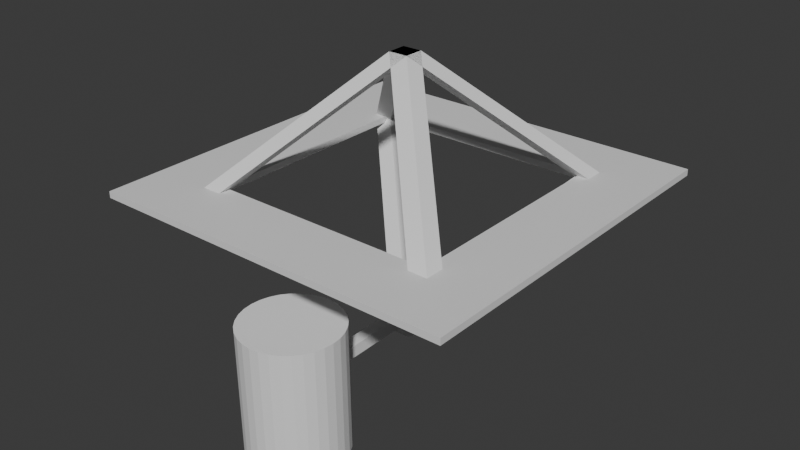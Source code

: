 # Source: square_drone.blend  (saved by Blender 4.5.88; exported with 4.5.12 LTS)
import bpy
from mathutils import Matrix  # noqa: F401  (used for matrix-valued properties, if any)

bpy.ops.wm.read_factory_settings(use_empty=True)
scene = bpy.context.scene
scene.name = 'Scene'

# ---- collections
col_collection = bpy.data.collections.new('Collection'); scene.collection.children.link(col_collection)
col_utils = bpy.data.collections.new('Utils'); scene.collection.children.link(col_utils)
col_utils.hide_render = True

# ---- materials (node trees are filled in below, after node groups)
mat_material = bpy.data.materials.new('Material')
mat_material.alpha_threshold = 0.0
mat_material.roughness = 0.5
mat_material.line_color = (0.0, 0.0, 0.0, 1.0)

# ---- node groups
ng_smooth_by_angle = bpy.data.node_groups.new('Smooth by Angle', 'GeometryNodeTree')
_s = ng_smooth_by_angle.interface.new_socket(name='Mesh', in_out='OUTPUT', socket_type='NodeSocketGeometry')
_s = ng_smooth_by_angle.interface.new_socket(name='Mesh', in_out='INPUT', socket_type='NodeSocketGeometry')
_s = ng_smooth_by_angle.interface.new_socket(name='Angle', in_out='INPUT', socket_type='NodeSocketFloat')
_s.subtype = 'ANGLE'
_s.default_value = 0.5236
_s.min_value = 0.0
_s.max_value = 3.142
_s.description = 'Maximum face angle for smooth edges'
_s = ng_smooth_by_angle.interface.new_socket(name='Ignore Sharpness', in_out='INPUT', socket_type='NodeSocketBool')
_s.force_non_field = True
ng_smooth_by_angle.description = 'Set the sharpness of mesh edges based on the angle between the neighboring faces'
ng_smooth_by_angle.is_modifier = True
_N = ng_smooth_by_angle.nodes; _L = ng_smooth_by_angle.links
n0 = _N.new('GeometryNodeSetShadeSmooth'); n0.name = 'Set Shade Smooth'; n0.location = (120, -80)
n0.domain = 'EDGE'
n1 = _N.new('GeometryNodeSetShadeSmooth'); n1.name = 'Set Shade Smooth.001'; n1.location = (300, -80)
n2 = _N.new('NodeGroupOutput'); n2.name = 'Group Output'; n2.location = (480, -80)
n3 = _N.new('GeometryNodeInputMeshEdgeAngle'); n3.name = 'Edge Angle'; n3.location = (-440, -240)
n4 = _N.new('NodeGroupInput'); n4.name = 'Group Input'; n4.location = (-80, -80)
n5 = _N.new('GeometryNodeInputEdgeSmooth'); n5.name = 'Is Edge Smooth'; n5.location = (-260, -120)
n6 = _N.new('GeometryNodeInputShadeSmooth'); n6.name = 'Is Shade Smooth'; n6.location = (-440, -397)
n7 = _N.new('FunctionNodeCompare'); n7.name = 'Compare'; n7.location = (-260, -260)
n7.operation = 'LESS_EQUAL'
n7.inputs[6].default_value = (0.0, 0.0, 0.0, 0.0)
n7.inputs[7].default_value = (0.0, 0.0, 0.0, 0.0)
n8 = _N.new('FunctionNodeBooleanMath'); n8.name = 'Boolean Math.001'; n8.location = (-80, -260)
n9 = _N.new('NodeGroupInput'); n9.name = 'Group Input.001'; n9.location = (-440, -329)
n10 = _N.new('NodeGroupInput'); n10.name = 'Group Input.002'; n10.location = (-259, -189)
n11 = _N.new('FunctionNodeBooleanMath'); n11.name = 'Boolean Math'; n11.location = (-80, -149)
n11.operation = 'OR'
n12 = _N.new('FunctionNodeBooleanMath'); n12.name = 'Boolean Math.002'; n12.location = (-260, -380)
n12.operation = 'OR'
n13 = _N.new('NodeGroupInput'); n13.name = 'Group Input.003'; n13.location = (-440, -460)
_L.new(n3.outputs[0], n7.inputs[0])
_L.new(n1.outputs[0], n2.inputs[0])
_L.new(n9.outputs[1], n7.inputs[1])
_L.new(n7.outputs[0], n8.inputs[0])
_L.new(n4.outputs[0], n0.inputs[0])
_L.new(n0.outputs[0], n1.inputs[0])
_L.new(n8.outputs[0], n0.inputs[2])
_L.new(n10.outputs[2], n11.inputs[1])
_L.new(n5.outputs[0], n11.inputs[0])
_L.new(n11.outputs[0], n0.inputs[1])
_L.new(n13.outputs[2], n12.inputs[1])
_L.new(n6.outputs[0], n12.inputs[0])
_L.new(n12.outputs[0], n8.inputs[1])
n2.is_active_output = True

# ---- material node trees
mat_material.use_nodes = True; mat_material.node_tree.nodes.clear()
_N = mat_material.node_tree.nodes; _L = mat_material.node_tree.links
n0 = _N.new('ShaderNodeOutputMaterial'); n0.name = 'Material Output'; n0.location = (200, 100)
n1 = _N.new('ShaderNodeBsdfPrincipled'); n1.name = 'Principled BSDF'; n1.location = (-200, 100)
n1.inputs[3].default_value = 1.45
_L.new(n1.outputs[0], n0.inputs[0])
n0.is_active_output = True

# ---- world
world_world = bpy.data.worlds.new('World'); scene.world = world_world
world_world.use_nodes = True; world_world.node_tree.nodes.clear()
_N = world_world.node_tree.nodes; _L = world_world.node_tree.links
n0 = _N.new('ShaderNodeOutputWorld'); n0.name = 'World Output'; n0.location = (200, 100)
n1 = _N.new('ShaderNodeBackground'); n1.name = 'Background'; n1.location = (-200, 100)
n1.inputs[0].default_value = (0.05088, 0.05088, 0.05088, 1.0)
_L.new(n1.outputs[0], n0.inputs[0])
n0.is_active_output = True
world_world.color = (0.05088, 0.05088, 0.05088)
world_world.sun_shadow_jitter_overblur = 0.0

# ---- meshes
me_cube = bpy.data.meshes.new('Cube')
me_cube.from_pydata([(-1.534, -1.534, -0.05652), (-1.534, -1.534, -0.003221), (-1.534, 1.534, -0.05652), (-1.534, 1.534, -0.003221), (1.534, -1.534, -0.05652), (1.534, -1.534, -0.003221), (1.534, 1.534, -0.05652), (1.534, 1.534, -0.003221)], [], [(0, 2, 6, 4), (3, 7, 6, 2), (7, 5, 4, 6), (5, 7, 3, 1), (1, 3, 2, 0), (5, 1, 0, 4)])
_uv = me_cube.uv_layers.new(name='UVMap')
_uv.uv.foreach_set('vector', [0.625, 0.5, 0.625, 0.75, 0.875, 0.75, 0.875, 0.5, 0.375, 0.75, 0.375, 1.0, 0.625, 1.0, 0.625, 0.75, 0.375, 0.0, 0.375, 0.25, 0.625, 0.25, 0.625, 0.0, 0.125, 0.5, 0.125, 0.75, 0.375, 0.75, 0.375, 0.5, 0.375, 0.5, 0.375, 0.75, 0.625, 0.75, 0.625, 0.5, 0.375, 0.25, 0.375, 0.5, 0.625, 0.5, 0.625, 0.25])
me_cube.materials.append(mat_material)
me_cube.use_mirror_vertex_groups = False
me_cube.update()
me_cube_001 = bpy.data.meshes.new('Cube.001')
me_cube_001.from_pydata([(0.9206, 0.9206, -0.03509), (-0.07936, -0.07936, 1.0), (0.9206, 1.079, -0.03509), (-0.07936, 0.07936, 1.0), (1.079, 0.9206, -0.03509), (0.07936, -0.07936, 1.0), (1.079, 1.079, -0.03509), (0.07936, 0.07936, 1.0)], [], [(0, 1, 3, 2), (2, 3, 7, 6), (6, 7, 5, 4), (4, 5, 1, 0), (2, 6, 4, 0), (7, 3, 1, 5)])
_uv = me_cube_001.uv_layers.new(name='UVMap')
_uv.uv.foreach_set('vector', [0.375, 0.0, 0.625, 0.0, 0.625, 0.25, 0.375, 0.25, 0.375, 0.25, 0.625, 0.25, 0.625, 0.5, 0.375, 0.5, 0.375, 0.5, 0.625, 0.5, 0.625, 0.75, 0.375, 0.75, 0.375, 0.75, 0.625, 0.75, 0.625, 1.0, 0.375, 1.0, 0.125, 0.5, 0.375, 0.5, 0.375, 0.75, 0.125, 0.75, 0.625, 0.5, 0.875, 0.5, 0.875, 0.75, 0.625, 0.75])
me_cube_001.update()
me_cylinder = bpy.data.meshes.new('Cylinder')
me_cylinder.from_pydata([(-6.987e-09, 0.1691, -0.1028), (-1.7e-08, 0.1691, 0.1028), (0.033, 0.1659, -0.1028), (0.033, 0.1659, 0.1028), (0.06472, 0.1563, -0.1028), (0.06472, 0.1563, 0.1028), (0.09396, 0.1406, -0.1028), (0.09396, 0.1406, 0.1028), (0.1196, 0.1196, -0.1028), (0.1196, 0.1196, 0.1028), (0.1406, 0.09396, -0.1028), (0.1406, 0.09396, 0.1028), (0.1563, 0.06472, -0.1028), (0.1563, 0.06472, 0.1028), (0.1659, 0.033, -0.1028), (0.1659, 0.033, 0.1028), (0.1691, 1.548e-09, -0.1028), (0.1691, 1.548e-09, 0.1028), (0.1659, -0.033, -0.1028), (0.1659, -0.033, 0.1028), (0.1563, -0.06472, -0.1028), (0.1563, -0.06472, 0.1028), (0.1406, -0.09396, -0.1028), (0.1406, -0.09396, 0.1028), (0.1196, -0.1196, -0.1028), (0.1196, -0.1196, 0.1028), (0.09396, -0.1406, -0.1028), (0.09396, -0.1406, 0.1028), (0.06472, -0.1563, -0.1028), (0.06472, -0.1563, 0.1028), (0.033, -0.1659, -0.1028), (0.033, -0.1659, 0.1028), (-6.987e-09, -0.1691, -0.1028), (-1.7e-08, -0.1691, 0.1028), (-0.033, -0.1659, -0.1028), (-0.033, -0.1659, 0.1028), (-0.06472, -0.1563, -0.1028), (-0.06472, -0.1563, 0.1028), (-0.09396, -0.1406, -0.1028), (-0.09396, -0.1406, 0.1028), (-0.1196, -0.1196, -0.1028), (-0.1196, -0.1196, 0.1028), (-0.1406, -0.09396, -0.1028), (-0.1406, -0.09396, 0.1028), (-0.1563, -0.06472, -0.1028), (-0.1563, -0.06472, 0.1028), (-0.1659, -0.033, -0.1028), (-0.1659, -0.033, 0.1028), (-0.1691, 1.548e-09, -0.1028), (-0.1691, 1.548e-09, 0.1028), (-0.1659, 0.033, -0.1028), (-0.1659, 0.033, 0.1028), (-0.1563, 0.06472, -0.1028), (-0.1563, 0.06472, 0.1028), (-0.1406, 0.09396, -0.1028), (-0.1406, 0.09396, 0.1028), (-0.1196, 0.1196, -0.1028), (-0.1196, 0.1196, 0.1028), (-0.09396, 0.1406, -0.1028), (-0.09396, 0.1406, 0.1028), (-0.06472, 0.1563, -0.1028), (-0.06472, 0.1563, 0.1028), (-0.033, 0.1659, -0.1028), (-0.033, 0.1659, 0.1028)], [], [(0, 1, 3, 2), (2, 3, 5, 4), (4, 5, 7, 6), (6, 7, 9, 8), (8, 9, 11, 10), (10, 11, 13, 12), (12, 13, 15, 14), (14, 15, 17, 16), (16, 17, 19, 18), (18, 19, 21, 20), (20, 21, 23, 22), (22, 23, 25, 24), (24, 25, 27, 26), (26, 27, 29, 28), (28, 29, 31, 30), (30, 31, 33, 32), (32, 33, 35, 34), (34, 35, 37, 36), (36, 37, 39, 38), (38, 39, 41, 40), (40, 41, 43, 42), (42, 43, 45, 44), (44, 45, 47, 46), (46, 47, 49, 48), (48, 49, 51, 50), (50, 51, 53, 52), (52, 53, 55, 54), (54, 55, 57, 56), (56, 57, 59, 58), (58, 59, 61, 60), (3, 1, 63, 61, 59, 57, 55, 53, 51, 49, 47, 45, 43, 41, 39, 37, 35, 33, 31, 29, 27, 25, 23, 21, 19, 17, 15, 13, 11, 9, 7, 5), (60, 61, 63, 62), (62, 63, 1, 0), (0, 2, 4, 6, 8, 10, 12, 14, 16, 18, 20, 22, 24, 26, 28, 30, 32, 34, 36, 38, 40, 42, 44, 46, 48, 50, 52, 54, 56, 58, 60, 62)])
_uv = me_cylinder.uv_layers.new(name='UVMap')
_uv.uv.foreach_set('vector', [1.0, 0.5, 1.0, 1.0, 0.9688, 1.0, 0.9688, 0.5, 0.9688, 0.5, 0.9688, 1.0, 0.9375, 1.0, 0.9375, 0.5, 0.9375, 0.5, 0.9375, 1.0, 0.9062, 1.0, 0.9062, 0.5, 0.9062, 0.5, 0.9062, 1.0, 0.875, 1.0, 0.875, 0.5, 0.875, 0.5, 0.875, 1.0, 0.8438, 1.0, 0.8438, 0.5, 0.8438, 0.5, 0.8438, 1.0, 0.8125, 1.0, 0.8125, 0.5, 0.8125, 0.5, 0.8125, 1.0, 0.7812, 1.0, 0.7812, 0.5, 0.7812, 0.5, 0.7812, 1.0, 0.75, 1.0, 0.75, 0.5, 0.75, 0.5, 0.75, 1.0, 0.7188, 1.0, 0.7188, 0.5, 0.7188, 0.5, 0.7188, 1.0, 0.6875, 1.0, 0.6875, 0.5, 0.6875, 0.5, 0.6875, 1.0, 0.6562, 1.0, 0.6562, 0.5, 0.6562, 0.5, 0.6562, 1.0, 0.625, 1.0, 0.625, 0.5, 0.625, 0.5, 0.625, 1.0, 0.5938, 1.0, 0.5938, 0.5, 0.5938, 0.5, 0.5938, 1.0, 0.5625, 1.0, 0.5625, 0.5, 0.5625, 0.5, 0.5625, 1.0, 0.5312, 1.0, 0.5312, 0.5, 0.5312, 0.5, 0.5312, 1.0, 0.5, 1.0, 0.5, 0.5, 0.5, 0.5, 0.5, 1.0, 0.4688, 1.0, 0.4688, 0.5, 0.4688, 0.5, 0.4688, 1.0, 0.4375, 1.0, 0.4375, 0.5, 0.4375, 0.5, 0.4375, 1.0, 0.4062, 1.0, 0.4062, 0.5, 0.4062, 0.5, 0.4062, 1.0, 0.375, 1.0, 0.375, 0.5, 0.375, 0.5, 0.375, 1.0, 0.3438, 1.0, 0.3438, 0.5, 0.3438, 0.5, 0.3438, 1.0, 0.3125, 1.0, 0.3125, 0.5, 0.3125, 0.5, 0.3125, 1.0, 0.2812, 1.0, 0.2812, 0.5, 0.2812, 0.5, 0.2812, 1.0, 0.25, 1.0, 0.25, 0.5, 0.25, 0.5, 0.25, 1.0, 0.2188, 1.0, 0.2188, 0.5, 0.2188, 0.5, 0.2188, 1.0, 0.1875, 1.0, 0.1875, 0.5, 0.1875, 0.5, 0.1875, 1.0, 0.1562, 1.0, 0.1562, 0.5, 0.1562, 0.5, 0.1562, 1.0, 0.125, 1.0, 0.125, 0.5, 0.125, 0.5, 0.125, 1.0, 0.09375, 1.0, 0.09375, 0.5, 0.09375, 0.5, 0.09375, 1.0, 0.0625, 1.0, 0.0625, 0.5, 0.2968, 0.4854, 0.25, 0.49, 0.2032, 0.4854, 0.1582, 0.4717, 0.1167, 0.4496, 0.08029, 0.4197, 0.05045, 0.3833, 0.02827, 0.3418, 0.01461, 0.2968, 0.01, 0.25, 0.01461, 0.2032, 0.02827, 0.1582, 0.05045, 0.1167, 0.08029, 0.08029, 0.1167, 0.05045, 0.1582, 0.02827, 0.2032, 0.01461, 0.25, 0.01, 0.2968, 0.01461, 0.3418, 0.02827, 0.3833, 0.05045, 0.4197, 0.08029, 0.4496, 0.1167, 0.4717, 0.1582, 0.4854, 0.2032, 0.49, 0.25, 0.4854, 0.2968, 0.4717, 0.3418, 0.4496, 0.3833, 0.4197, 0.4197, 0.3833, 0.4496, 0.3418, 0.4717, 0.0625, 0.5, 0.0625, 1.0, 0.03125, 1.0, 0.03125, 0.5, 0.03125, 0.5, 0.03125, 1.0, 0.0, 1.0, 0.0, 0.5, 0.75, 0.49, 0.7968, 0.4854, 0.8418, 0.4717, 0.8833, 0.4496, 0.9197, 0.4197, 0.9496, 0.3833, 0.9717, 0.3418, 0.9854, 0.2968, 0.99, 0.25, 0.9854, 0.2032, 0.9717, 0.1582, 0.9496, 0.1167, 0.9197, 0.08029, 0.8833, 0.05045, 0.8418, 0.02827, 0.7968, 0.01461, 0.75, 0.01, 0.7032, 0.01461, 0.6582, 0.02827, 0.6167, 0.05045, 0.5803, 0.08029, 0.5504, 0.1167, 0.5283, 0.1582, 0.5146, 0.2032, 0.51, 0.25, 0.5146, 0.2968, 0.5283, 0.3418, 0.5504, 0.3833, 0.5803, 0.4197, 0.6167, 0.4496, 0.6582, 0.4717, 0.7032, 0.4854])
me_cylinder.update()
me_cube_003 = bpy.data.meshes.new('Cube.003')
me_cube_003.from_pydata([(-0.05021, -0.05021, 0.0), (-0.05021, -0.05021, 0.944), (-0.05021, 0.05021, 0.0), (-0.05021, 0.05021, 0.944), (0.05021, -0.05021, 0.0), (0.05021, -0.05021, 0.944), (0.05021, 0.05021, 0.0), (0.05021, 0.05021, 0.944)], [], [(0, 1, 3, 2), (2, 3, 7, 6), (6, 7, 5, 4), (4, 5, 1, 0), (2, 6, 4, 0), (7, 3, 1, 5)])
_uv = me_cube_003.uv_layers.new(name='UVMap')
_uv.uv.foreach_set('vector', [0.375, 0.0, 0.625, 0.0, 0.625, 0.25, 0.375, 0.25, 0.375, 0.25, 0.625, 0.25, 0.625, 0.5, 0.375, 0.5, 0.375, 0.5, 0.625, 0.5, 0.625, 0.75, 0.375, 0.75, 0.375, 0.75, 0.625, 0.75, 0.625, 1.0, 0.375, 1.0, 0.125, 0.5, 0.375, 0.5, 0.375, 0.75, 0.125, 0.75, 0.625, 0.5, 0.875, 0.5, 0.875, 0.75, 0.625, 0.75])
me_cube_003.update()
me_cylinder_001 = bpy.data.meshes.new('Cylinder.001')
me_cylinder_001.from_pydata([(-2.783e-09, 0.5247, 0.4023), (-2.783e-09, -0.5247, 0.4023), (0.07848, 0.5247, 0.3946), (0.07848, -0.5247, 0.3946), (0.154, 0.5247, 0.3717), (0.154, -0.5247, 0.3717), (0.2235, 0.5247, 0.3345), (0.2235, -0.5247, 0.3345), (0.2845, 0.5247, 0.2845), (0.2845, -0.5247, 0.2845), (0.3345, 0.5247, 0.2235), (0.3345, -0.5247, 0.2235), (0.3717, 0.5247, 0.154), (0.3717, -0.5247, 0.154), (0.3946, 0.5247, 0.07848), (0.3946, -0.5247, 0.07848), (0.4023, 0.5247, 5.01e-09), (0.4023, -0.5247, 5.01e-09), (0.3946, 0.5247, -0.07848), (0.3946, -0.5247, -0.07848), (0.3717, 0.5247, -0.154), (0.3717, -0.5247, -0.154), (0.3345, 0.5247, -0.2235), (0.3345, -0.5247, -0.2235), (0.2845, 0.5247, -0.2845), (0.2845, -0.5247, -0.2845), (0.2235, 0.5247, -0.3345), (0.2235, -0.5247, -0.3345), (0.154, 0.5247, -0.3717), (0.154, -0.5247, -0.3717), (0.07848, 0.5247, -0.3946), (0.07848, -0.5247, -0.3946), (-2.783e-09, 0.5247, -0.4023), (-2.783e-09, -0.5247, -0.4023), (-0.07848, 0.5247, -0.3946), (-0.07848, -0.5247, -0.3946), (-0.154, 0.5247, -0.3717), (-0.154, -0.5247, -0.3717), (-0.2235, 0.5247, -0.3345), (-0.2235, -0.5247, -0.3345), (-0.2845, 0.5247, -0.2845), (-0.2845, -0.5247, -0.2845), (-0.3345, 0.5247, -0.2235), (-0.3345, -0.5247, -0.2235), (-0.3717, 0.5247, -0.154), (-0.3717, -0.5247, -0.154), (-0.3946, 0.5247, -0.07848), (-0.3946, -0.5247, -0.07848), (-0.4023, 0.5247, 5.01e-09), (-0.4023, -0.5247, 5.01e-09), (-0.3946, 0.5247, 0.07848), (-0.3946, -0.5247, 0.07848), (-0.3717, 0.5247, 0.154), (-0.3717, -0.5247, 0.154), (-0.3345, 0.5247, 0.2235), (-0.3345, -0.5247, 0.2235), (-0.2845, 0.5247, 0.2845), (-0.2845, -0.5247, 0.2845), (-0.2235, 0.5247, 0.3345), (-0.2235, -0.5247, 0.3345), (-0.154, 0.5247, 0.3717), (-0.154, -0.5247, 0.3717), (-0.07848, 0.5247, 0.3946), (-0.07848, -0.5247, 0.3946)], [], [(0, 1, 3, 2), (2, 3, 5, 4), (4, 5, 7, 6), (6, 7, 9, 8), (8, 9, 11, 10), (10, 11, 13, 12), (12, 13, 15, 14), (14, 15, 17, 16), (16, 17, 19, 18), (18, 19, 21, 20), (20, 21, 23, 22), (22, 23, 25, 24), (24, 25, 27, 26), (26, 27, 29, 28), (28, 29, 31, 30), (30, 31, 33, 32), (32, 33, 35, 34), (34, 35, 37, 36), (36, 37, 39, 38), (38, 39, 41, 40), (40, 41, 43, 42), (42, 43, 45, 44), (44, 45, 47, 46), (46, 47, 49, 48), (48, 49, 51, 50), (50, 51, 53, 52), (52, 53, 55, 54), (54, 55, 57, 56), (56, 57, 59, 58), (58, 59, 61, 60), (3, 1, 63, 61, 59, 57, 55, 53, 51, 49, 47, 45, 43, 41, 39, 37, 35, 33, 31, 29, 27, 25, 23, 21, 19, 17, 15, 13, 11, 9, 7, 5), (60, 61, 63, 62), (62, 63, 1, 0), (0, 2, 4, 6, 8, 10, 12, 14, 16, 18, 20, 22, 24, 26, 28, 30, 32, 34, 36, 38, 40, 42, 44, 46, 48, 50, 52, 54, 56, 58, 60, 62)])
_uv = me_cylinder_001.uv_layers.new(name='UVMap')
_uv.uv.foreach_set('vector', [1.0, 0.5, 1.0, 1.0, 0.9688, 1.0, 0.9688, 0.5, 0.9688, 0.5, 0.9688, 1.0, 0.9375, 1.0, 0.9375, 0.5, 0.9375, 0.5, 0.9375, 1.0, 0.9062, 1.0, 0.9062, 0.5, 0.9062, 0.5, 0.9062, 1.0, 0.875, 1.0, 0.875, 0.5, 0.875, 0.5, 0.875, 1.0, 0.8438, 1.0, 0.8438, 0.5, 0.8438, 0.5, 0.8438, 1.0, 0.8125, 1.0, 0.8125, 0.5, 0.8125, 0.5, 0.8125, 1.0, 0.7812, 1.0, 0.7812, 0.5, 0.7812, 0.5, 0.7812, 1.0, 0.75, 1.0, 0.75, 0.5, 0.75, 0.5, 0.75, 1.0, 0.7188, 1.0, 0.7188, 0.5, 0.7188, 0.5, 0.7188, 1.0, 0.6875, 1.0, 0.6875, 0.5, 0.6875, 0.5, 0.6875, 1.0, 0.6562, 1.0, 0.6562, 0.5, 0.6562, 0.5, 0.6562, 1.0, 0.625, 1.0, 0.625, 0.5, 0.625, 0.5, 0.625, 1.0, 0.5938, 1.0, 0.5938, 0.5, 0.5938, 0.5, 0.5938, 1.0, 0.5625, 1.0, 0.5625, 0.5, 0.5625, 0.5, 0.5625, 1.0, 0.5312, 1.0, 0.5312, 0.5, 0.5312, 0.5, 0.5312, 1.0, 0.5, 1.0, 0.5, 0.5, 0.5, 0.5, 0.5, 1.0, 0.4688, 1.0, 0.4688, 0.5, 0.4688, 0.5, 0.4688, 1.0, 0.4375, 1.0, 0.4375, 0.5, 0.4375, 0.5, 0.4375, 1.0, 0.4062, 1.0, 0.4062, 0.5, 0.4062, 0.5, 0.4062, 1.0, 0.375, 1.0, 0.375, 0.5, 0.375, 0.5, 0.375, 1.0, 0.3438, 1.0, 0.3438, 0.5, 0.3438, 0.5, 0.3438, 1.0, 0.3125, 1.0, 0.3125, 0.5, 0.3125, 0.5, 0.3125, 1.0, 0.2812, 1.0, 0.2812, 0.5, 0.2812, 0.5, 0.2812, 1.0, 0.25, 1.0, 0.25, 0.5, 0.25, 0.5, 0.25, 1.0, 0.2188, 1.0, 0.2188, 0.5, 0.2188, 0.5, 0.2188, 1.0, 0.1875, 1.0, 0.1875, 0.5, 0.1875, 0.5, 0.1875, 1.0, 0.1562, 1.0, 0.1562, 0.5, 0.1562, 0.5, 0.1562, 1.0, 0.125, 1.0, 0.125, 0.5, 0.125, 0.5, 0.125, 1.0, 0.09375, 1.0, 0.09375, 0.5, 0.09375, 0.5, 0.09375, 1.0, 0.0625, 1.0, 0.0625, 0.5, 0.2968, 0.4854, 0.25, 0.49, 0.2032, 0.4854, 0.1582, 0.4717, 0.1167, 0.4496, 0.08029, 0.4197, 0.05045, 0.3833, 0.02827, 0.3418, 0.01461, 0.2968, 0.01, 0.25, 0.01461, 0.2032, 0.02827, 0.1582, 0.05045, 0.1167, 0.08029, 0.08029, 0.1167, 0.05045, 0.1582, 0.02827, 0.2032, 0.01461, 0.25, 0.01, 0.2968, 0.01461, 0.3418, 0.02827, 0.3833, 0.05045, 0.4197, 0.08029, 0.4496, 0.1167, 0.4717, 0.1582, 0.4854, 0.2032, 0.49, 0.25, 0.4854, 0.2968, 0.4717, 0.3418, 0.4496, 0.3833, 0.4197, 0.4197, 0.3833, 0.4496, 0.3418, 0.4717, 0.0625, 0.5, 0.0625, 1.0, 0.03125, 1.0, 0.03125, 0.5, 0.03125, 0.5, 0.03125, 1.0, 0.0, 1.0, 0.0, 0.5, 0.75, 0.49, 0.7968, 0.4854, 0.8418, 0.4717, 0.8833, 0.4496, 0.9197, 0.4197, 0.9496, 0.3833, 0.9717, 0.3418, 0.9854, 0.2968, 0.99, 0.25, 0.9854, 0.2032, 0.9717, 0.1582, 0.9496, 0.1167, 0.9197, 0.08029, 0.8833, 0.05045, 0.8418, 0.02827, 0.7968, 0.01461, 0.75, 0.01, 0.7032, 0.01461, 0.6582, 0.02827, 0.6167, 0.05045, 0.5803, 0.08029, 0.5504, 0.1167, 0.5283, 0.1582, 0.5146, 0.2032, 0.51, 0.25, 0.5146, 0.2968, 0.5283, 0.3418, 0.5504, 0.3833, 0.5803, 0.4197, 0.6167, 0.4496, 0.6582, 0.4717, 0.7032, 0.4854])
me_cylinder_001.update()
me_cube_002 = bpy.data.meshes.new('Cube.002')
me_cube_002.from_pydata([(-0.9494, -0.9494, -0.9494), (-0.9494, -0.9494, 0.9494), (-0.9494, 0.9494, -0.9494), (-0.9494, 0.9494, 0.9494), (0.9494, -0.9494, -0.9494), (0.9494, -0.9494, 0.9494), (0.9494, 0.9494, -0.9494), (0.9494, 0.9494, 0.9494)], [], [(0, 1, 3, 2), (2, 3, 7, 6), (6, 7, 5, 4), (4, 5, 1, 0), (2, 6, 4, 0), (7, 3, 1, 5)])
_uv = me_cube_002.uv_layers.new(name='UVMap')
_uv.uv.foreach_set('vector', [0.375, 0.0, 0.625, 0.0, 0.625, 0.25, 0.375, 0.25, 0.375, 0.25, 0.625, 0.25, 0.625, 0.5, 0.375, 0.5, 0.375, 0.5, 0.625, 0.5, 0.625, 0.75, 0.375, 0.75, 0.375, 0.75, 0.625, 0.75, 0.625, 1.0, 0.375, 1.0, 0.125, 0.5, 0.375, 0.5, 0.375, 0.75, 0.125, 0.75, 0.625, 0.5, 0.875, 0.5, 0.875, 0.75, 0.625, 0.75])
me_cube_002.update()

# ---- objects
ob_cube = bpy.data.objects.new('Cube', me_cube)
ob_cube_001 = bpy.data.objects.new('Cube.001', me_cube_001)
ob_cube_003 = bpy.data.objects.new('Cube.003', me_cube_001)
ob_cylinder = bpy.data.objects.new('Cylinder', me_cylinder)
ob_cube_004 = bpy.data.objects.new('Cube.004', me_cube_003)
ob_cylinder_001 = bpy.data.objects.new('Cylinder.001', me_cylinder_001)
ob_cube_002 = bpy.data.objects.new('Cube.002', me_cube_002)

# ---- transforms, parenting, visibility, modifiers, constraints
ob_cube.location = (0.0, 0.0, 0.0)
ob_cube.lock_rotations_4d = False
ob_cube.empty_display_type = 'ARROWS'
ob_cube.lineart.crease_threshold = 0.0
_m = ob_cube.modifiers.new('Difference — ND Bool', 'BOOLEAN')
_m.object = ob_cube_002
_m.solver = 'FAST'
_m.material_mode = 'TRANSFER'
_m = ob_cube.modifiers.new('Bevel — ND EB', 'BEVEL')
_m.width = 2.0
_m.width_pct = 2.0
_m.segments = 4
_m.limit_method = 'WEIGHT'
_m.use_clamp_overlap = False
_m.offset_type = 'WIDTH'
_m.loop_slide = False
_m.face_strength_mode = 'FSTR_AFFECTED'
_m.miter_outer = 'MITER_ARC'
_m = ob_cube.modifiers.new('Weld — ND EB', 'WELD')
_m.merge_threshold = 1e-05
_m = ob_cube.modifiers.new('Smooth — ND SBA', 'NODES')
_m.node_group = ng_smooth_by_angle
_gi = [s.identifier for s in ng_smooth_by_angle.interface.items_tree if s.item_type == 'SOCKET' and s.in_out == 'INPUT']
_m[_gi[2]] = True  # Ignore Sharpness
_m.use_pin_to_last = True
_m.show_group_selector = False
ob_cube_001.location = (0.0, 0.0, 0.0)
_m = ob_cube_001.modifiers.new('Mirror', 'MIRROR')
_m.use_axis = (True, True, False)
ob_cube_003.location = (0.0, 0.0, -0.05678)
ob_cube_003.scale = (1.0, 1.0, -1.0)
_m = ob_cube_003.modifiers.new('Mirror', 'MIRROR')
_m.use_axis = (True, True, False)
ob_cylinder.location = (0.0, 0.0, -1.156)
ob_cylinder.rotation_euler = (-0.0, 1.571, 0.0)
ob_cube_004.location = (0.0, 0.0, -1.169)
ob_cube_004.rotation_euler = (1.585, -0.0, 0.0)
ob_cylinder_001.parent = ob_cube_004
ob_cylinder_001.matrix_parent_inverse = Matrix(((1.0, -0.0, 0.0, -0.0), (-0.0, 1.0, -0.0, 0.0), (0.0, -0.0, 1.0, 0.472), (-0.0, 0.0, -0.0, 1.0)))
ob_cylinder_001.location = (0.0, 0.0, 0.7638)
ob_cube_002.parent = ob_cube
ob_cube_002.location = (0.0, 0.0, 0.0)
ob_cube_002.hide_render = True
ob_cube_002.visible_camera = False
ob_cube_002.visible_diffuse = False
ob_cube_002.visible_glossy = False
ob_cube_002.visible_transmission = False
ob_cube_002.visible_volume_scatter = False
ob_cube_002.visible_shadow = False
ob_cube_002.display_type = 'WIRE'

# ---- collection membership
col_collection.objects.link(ob_cube)
col_collection.objects.link(ob_cube_001)
col_collection.objects.link(ob_cube_003)
col_collection.objects.link(ob_cylinder)
col_collection.objects.link(ob_cube_004)
col_collection.objects.link(ob_cylinder_001)
col_utils.objects.link(ob_cube_002)

# ---- scene / render settings (as saved in the file)
scene.frame_start = 1; scene.frame_end = 250; scene.frame_set(1)
scene.render.engine = 'BLENDER_EEVEE_NEXT'
bpy.context.view_layer.update()

# ---- added for rendering (the .blend has no active camera and no usable light): camera, sun
cam_auto = bpy.data.cameras.new('AutoCamera')
cam_auto.lens = 50.0
cam_auto.sensor_width = 36.0
cam_auto.clip_end = 1000.0
ob_auto_camera = bpy.data.objects.new('AutoCamera', cam_auto)
scene.collection.objects.link(ob_auto_camera)
ob_auto_camera.location = (4.79926, -5.81495, 3.48072)
ob_auto_camera.rotation_euler = (1.09748, -7.21219e-08, 0.694738)
scene.camera = ob_auto_camera
light_auto_sun = bpy.data.lights.new('AutoSun', 'SUN')
light_auto_sun.energy = 3.0
light_auto_sun.angle = 0.0523599
ob_auto_sun = bpy.data.objects.new('AutoSun', light_auto_sun)
scene.collection.objects.link(ob_auto_sun)
ob_auto_sun.rotation_euler = (0.872665, 0.174533, 0.523599)
bpy.context.view_layer.update()
